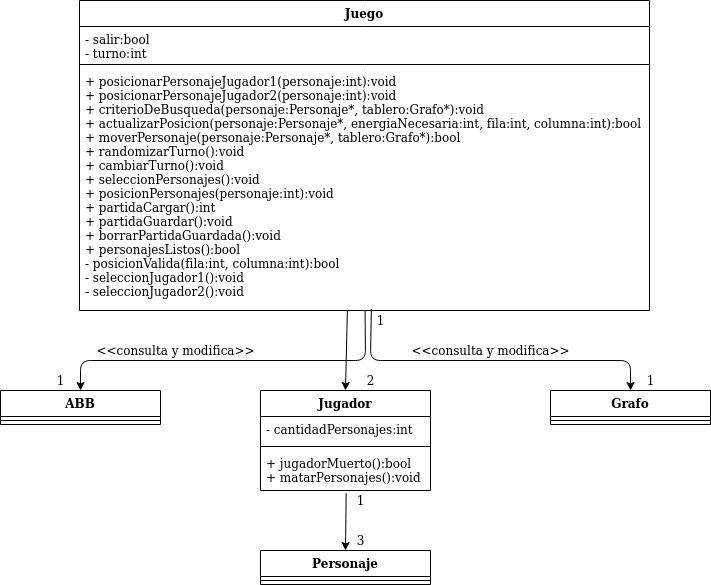

The diagram above was exported from draw.io. Its source (the exported page's mxGraphModel, read from the mxfile embedded in the PNG):
<mxGraphModel dx="942" dy="532" grid="1" gridSize="10" guides="1" tooltips="1" connect="1" arrows="1" fold="1" page="1" pageScale="1" pageWidth="827" pageHeight="1169" math="0" shadow="0">
  <root>
    <mxCell id="WIyWlLk6GJQsqaUBKTNV-0" />
    <mxCell id="WIyWlLk6GJQsqaUBKTNV-1" parent="WIyWlLk6GJQsqaUBKTNV-0" />
    <mxCell id="V-kyMUw3ncbg7R3fBBX_-0" value="Juego" style="swimlane;fontStyle=1;align=center;verticalAlign=top;childLayout=stackLayout;horizontal=1;startSize=26;horizontalStack=0;resizeParent=1;resizeParentMax=0;resizeLast=0;collapsible=1;marginBottom=0;" vertex="1" parent="WIyWlLk6GJQsqaUBKTNV-1">
      <mxGeometry x="129" y="80" width="570" height="310" as="geometry" />
    </mxCell>
    <mxCell id="V-kyMUw3ncbg7R3fBBX_-1" value="- salir:bool&#10;- turno:int" style="text;strokeColor=none;fillColor=none;align=left;verticalAlign=top;spacingLeft=4;spacingRight=4;overflow=hidden;rotatable=0;points=[[0,0.5],[1,0.5]];portConstraint=eastwest;" vertex="1" parent="V-kyMUw3ncbg7R3fBBX_-0">
      <mxGeometry y="26" width="570" height="34" as="geometry" />
    </mxCell>
    <mxCell id="V-kyMUw3ncbg7R3fBBX_-2" value="" style="line;strokeWidth=1;fillColor=none;align=left;verticalAlign=middle;spacingTop=-1;spacingLeft=3;spacingRight=3;rotatable=0;labelPosition=right;points=[];portConstraint=eastwest;" vertex="1" parent="V-kyMUw3ncbg7R3fBBX_-0">
      <mxGeometry y="60" width="570" height="8" as="geometry" />
    </mxCell>
    <mxCell id="V-kyMUw3ncbg7R3fBBX_-3" value="+ posicionarPersonajeJugador1(personaje:int):void&#10;+ posicionarPersonajeJugador2(personaje:int):void&#10;+ criterioDeBusqueda(personaje:Personaje*, tablero:Grafo*):void&#10;+ actualizarPosicion(personaje:Personaje*, energiaNecesaria:int, fila:int, columna:int):bool&#10;+ moverPersonaje(personaje:Personaje*, tablero:Grafo*):bool&#10;+ randomizarTurno():void&#10;+ cambiarTurno():void&#10;+ seleccionPersonajes():void&#10;+ posicionPersonajes(personaje:int):void&#10;+ partidaCargar():int&#10;+ partidaGuardar():void&#10;+ borrarPartidaGuardada():void&#10;+ personajesListos():bool&#10;- posicionValida(fila:int, columna:int):bool&#10;- seleccionJugador1():void&#10;- seleccionJugador2():void" style="text;strokeColor=none;fillColor=none;align=left;verticalAlign=top;spacingLeft=4;spacingRight=4;overflow=hidden;rotatable=0;points=[[0,0.5],[1,0.5]];portConstraint=eastwest;" vertex="1" parent="V-kyMUw3ncbg7R3fBBX_-0">
      <mxGeometry y="68" width="570" height="242" as="geometry" />
    </mxCell>
    <mxCell id="V-kyMUw3ncbg7R3fBBX_-4" value="Jugador" style="swimlane;fontStyle=1;align=center;verticalAlign=top;childLayout=stackLayout;horizontal=1;startSize=26;horizontalStack=0;resizeParent=1;resizeParentMax=0;resizeLast=0;collapsible=1;marginBottom=0;" vertex="1" parent="WIyWlLk6GJQsqaUBKTNV-1">
      <mxGeometry x="310" y="470" width="170" height="100" as="geometry" />
    </mxCell>
    <mxCell id="V-kyMUw3ncbg7R3fBBX_-5" value="- cantidadPersonajes:int" style="text;strokeColor=none;fillColor=none;align=left;verticalAlign=top;spacingLeft=4;spacingRight=4;overflow=hidden;rotatable=0;points=[[0,0.5],[1,0.5]];portConstraint=eastwest;" vertex="1" parent="V-kyMUw3ncbg7R3fBBX_-4">
      <mxGeometry y="26" width="170" height="26" as="geometry" />
    </mxCell>
    <mxCell id="V-kyMUw3ncbg7R3fBBX_-6" value="" style="line;strokeWidth=1;fillColor=none;align=left;verticalAlign=middle;spacingTop=-1;spacingLeft=3;spacingRight=3;rotatable=0;labelPosition=right;points=[];portConstraint=eastwest;" vertex="1" parent="V-kyMUw3ncbg7R3fBBX_-4">
      <mxGeometry y="52" width="170" height="8" as="geometry" />
    </mxCell>
    <mxCell id="V-kyMUw3ncbg7R3fBBX_-7" value="+ jugadorMuerto():bool&#10;+ matarPersonajes():void" style="text;strokeColor=none;fillColor=none;align=left;verticalAlign=top;spacingLeft=4;spacingRight=4;overflow=hidden;rotatable=0;points=[[0,0.5],[1,0.5]];portConstraint=eastwest;" vertex="1" parent="V-kyMUw3ncbg7R3fBBX_-4">
      <mxGeometry y="60" width="170" height="40" as="geometry" />
    </mxCell>
    <mxCell id="V-kyMUw3ncbg7R3fBBX_-8" value="ABB" style="swimlane;fontStyle=1;align=center;verticalAlign=top;childLayout=stackLayout;horizontal=1;startSize=26;horizontalStack=0;resizeParent=1;resizeParentMax=0;resizeLast=0;collapsible=1;marginBottom=0;" vertex="1" parent="WIyWlLk6GJQsqaUBKTNV-1">
      <mxGeometry x="50" y="470" width="160" height="34" as="geometry" />
    </mxCell>
    <mxCell id="V-kyMUw3ncbg7R3fBBX_-10" value="" style="line;strokeWidth=1;fillColor=none;align=left;verticalAlign=middle;spacingTop=-1;spacingLeft=3;spacingRight=3;rotatable=0;labelPosition=right;points=[];portConstraint=eastwest;" vertex="1" parent="V-kyMUw3ncbg7R3fBBX_-8">
      <mxGeometry y="26" width="160" height="8" as="geometry" />
    </mxCell>
    <mxCell id="V-kyMUw3ncbg7R3fBBX_-12" value="Grafo" style="swimlane;fontStyle=1;align=center;verticalAlign=top;childLayout=stackLayout;horizontal=1;startSize=26;horizontalStack=0;resizeParent=1;resizeParentMax=0;resizeLast=0;collapsible=1;marginBottom=0;" vertex="1" parent="WIyWlLk6GJQsqaUBKTNV-1">
      <mxGeometry x="600" y="470" width="160" height="34" as="geometry" />
    </mxCell>
    <mxCell id="V-kyMUw3ncbg7R3fBBX_-14" value="" style="line;strokeWidth=1;fillColor=none;align=left;verticalAlign=middle;spacingTop=-1;spacingLeft=3;spacingRight=3;rotatable=0;labelPosition=right;points=[];portConstraint=eastwest;" vertex="1" parent="V-kyMUw3ncbg7R3fBBX_-12">
      <mxGeometry y="26" width="160" height="8" as="geometry" />
    </mxCell>
    <mxCell id="V-kyMUw3ncbg7R3fBBX_-16" value="" style="endArrow=classic;html=1;strokeWidth=1;exitX=0.501;exitY=1.001;exitDx=0;exitDy=0;exitPerimeter=0;entryX=0.5;entryY=0;entryDx=0;entryDy=0;" edge="1" parent="WIyWlLk6GJQsqaUBKTNV-1" source="V-kyMUw3ncbg7R3fBBX_-3" target="V-kyMUw3ncbg7R3fBBX_-8">
      <mxGeometry width="50" height="50" relative="1" as="geometry">
        <mxPoint x="480" y="430" as="sourcePoint" />
        <mxPoint x="530" y="380" as="targetPoint" />
        <Array as="points">
          <mxPoint x="415" y="440" />
          <mxPoint x="130" y="440" />
        </Array>
      </mxGeometry>
    </mxCell>
    <mxCell id="V-kyMUw3ncbg7R3fBBX_-17" value="" style="endArrow=classic;html=1;strokeWidth=1;exitX=0.512;exitY=0.995;exitDx=0;exitDy=0;exitPerimeter=0;entryX=0.5;entryY=0;entryDx=0;entryDy=0;" edge="1" parent="WIyWlLk6GJQsqaUBKTNV-1" source="V-kyMUw3ncbg7R3fBBX_-3" target="V-kyMUw3ncbg7R3fBBX_-12">
      <mxGeometry width="50" height="50" relative="1" as="geometry">
        <mxPoint x="480" y="430" as="sourcePoint" />
        <mxPoint x="530" y="380" as="targetPoint" />
        <Array as="points">
          <mxPoint x="420" y="440" />
          <mxPoint x="680" y="440" />
        </Array>
      </mxGeometry>
    </mxCell>
    <mxCell id="V-kyMUw3ncbg7R3fBBX_-18" value="" style="endArrow=classic;html=1;strokeWidth=1;exitX=0.47;exitY=1.001;exitDx=0;exitDy=0;exitPerimeter=0;entryX=0.5;entryY=0;entryDx=0;entryDy=0;" edge="1" parent="WIyWlLk6GJQsqaUBKTNV-1" source="V-kyMUw3ncbg7R3fBBX_-3" target="V-kyMUw3ncbg7R3fBBX_-4">
      <mxGeometry width="50" height="50" relative="1" as="geometry">
        <mxPoint x="560" y="400" as="sourcePoint" />
        <mxPoint x="610" y="350" as="targetPoint" />
      </mxGeometry>
    </mxCell>
    <mxCell id="V-kyMUw3ncbg7R3fBBX_-19" value="1" style="text;html=1;align=center;verticalAlign=middle;resizable=0;points=[];autosize=1;" vertex="1" parent="WIyWlLk6GJQsqaUBKTNV-1">
      <mxGeometry x="420" y="390" width="20" height="20" as="geometry" />
    </mxCell>
    <mxCell id="V-kyMUw3ncbg7R3fBBX_-20" value="1" style="text;html=1;align=center;verticalAlign=middle;resizable=0;points=[];autosize=1;" vertex="1" parent="WIyWlLk6GJQsqaUBKTNV-1">
      <mxGeometry x="690" y="450" width="20" height="20" as="geometry" />
    </mxCell>
    <mxCell id="V-kyMUw3ncbg7R3fBBX_-21" value="1" style="text;html=1;align=center;verticalAlign=middle;resizable=0;points=[];autosize=1;" vertex="1" parent="WIyWlLk6GJQsqaUBKTNV-1">
      <mxGeometry x="100" y="450" width="20" height="20" as="geometry" />
    </mxCell>
    <mxCell id="V-kyMUw3ncbg7R3fBBX_-22" value="&amp;lt;&amp;lt;consulta y modifica&amp;gt;&amp;gt;" style="text;html=1;align=center;verticalAlign=middle;resizable=0;points=[];autosize=1;" vertex="1" parent="WIyWlLk6GJQsqaUBKTNV-1">
      <mxGeometry x="140" y="420" width="170" height="20" as="geometry" />
    </mxCell>
    <mxCell id="V-kyMUw3ncbg7R3fBBX_-23" value="&amp;lt;&amp;lt;consulta y modifica&amp;gt;&amp;gt;" style="text;html=1;align=center;verticalAlign=middle;resizable=0;points=[];autosize=1;" vertex="1" parent="WIyWlLk6GJQsqaUBKTNV-1">
      <mxGeometry x="455" y="420" width="170" height="20" as="geometry" />
    </mxCell>
    <mxCell id="V-kyMUw3ncbg7R3fBBX_-24" value="2" style="text;html=1;align=center;verticalAlign=middle;resizable=0;points=[];autosize=1;" vertex="1" parent="WIyWlLk6GJQsqaUBKTNV-1">
      <mxGeometry x="410" y="450" width="20" height="20" as="geometry" />
    </mxCell>
    <mxCell id="V-kyMUw3ncbg7R3fBBX_-25" value="Personaje" style="swimlane;fontStyle=1;align=center;verticalAlign=top;childLayout=stackLayout;horizontal=1;startSize=26;horizontalStack=0;resizeParent=1;resizeParentMax=0;resizeLast=0;collapsible=1;marginBottom=0;" vertex="1" parent="WIyWlLk6GJQsqaUBKTNV-1">
      <mxGeometry x="310" y="630" width="170" height="34" as="geometry" />
    </mxCell>
    <mxCell id="V-kyMUw3ncbg7R3fBBX_-27" value="" style="line;strokeWidth=1;fillColor=none;align=left;verticalAlign=middle;spacingTop=-1;spacingLeft=3;spacingRight=3;rotatable=0;labelPosition=right;points=[];portConstraint=eastwest;" vertex="1" parent="V-kyMUw3ncbg7R3fBBX_-25">
      <mxGeometry y="26" width="170" height="8" as="geometry" />
    </mxCell>
    <mxCell id="V-kyMUw3ncbg7R3fBBX_-29" value="" style="endArrow=classic;html=1;strokeWidth=1;exitX=0.504;exitY=1.068;exitDx=0;exitDy=0;exitPerimeter=0;entryX=0.5;entryY=0;entryDx=0;entryDy=0;" edge="1" parent="WIyWlLk6GJQsqaUBKTNV-1" source="V-kyMUw3ncbg7R3fBBX_-7" target="V-kyMUw3ncbg7R3fBBX_-25">
      <mxGeometry width="50" height="50" relative="1" as="geometry">
        <mxPoint x="550" y="590" as="sourcePoint" />
        <mxPoint x="600" y="540" as="targetPoint" />
      </mxGeometry>
    </mxCell>
    <mxCell id="V-kyMUw3ncbg7R3fBBX_-30" value="1" style="text;html=1;align=center;verticalAlign=middle;resizable=0;points=[];autosize=1;" vertex="1" parent="WIyWlLk6GJQsqaUBKTNV-1">
      <mxGeometry x="400" y="570" width="20" height="20" as="geometry" />
    </mxCell>
    <mxCell id="V-kyMUw3ncbg7R3fBBX_-31" value="3" style="text;html=1;align=center;verticalAlign=middle;resizable=0;points=[];autosize=1;" vertex="1" parent="WIyWlLk6GJQsqaUBKTNV-1">
      <mxGeometry x="400" y="610" width="20" height="20" as="geometry" />
    </mxCell>
  </root>
</mxGraphModel>